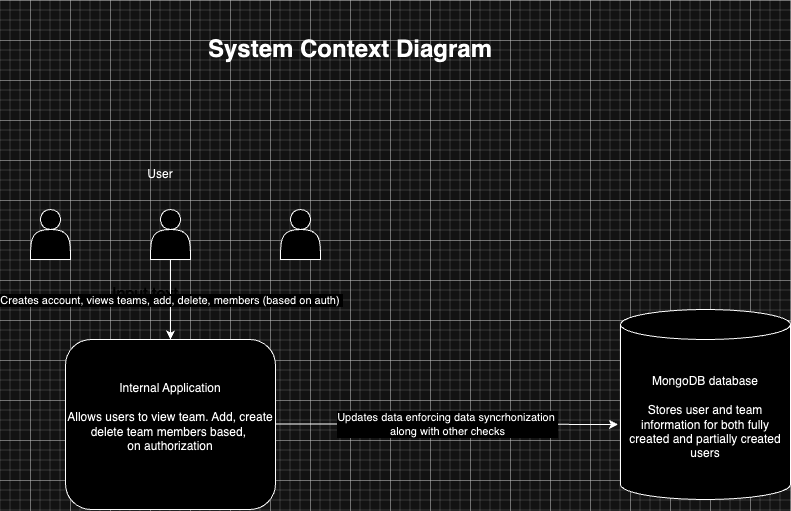

The diagram above was exported from draw.io. Its source (the exported page's mxGraphModel, read from the mxfile embedded in the PNG):
<mxGraphModel dx="1193" dy="763" grid="1" gridSize="10" guides="1" tooltips="1" connect="1" arrows="1" fold="1" page="1" pageScale="1" pageWidth="850" pageHeight="1100" math="0" shadow="0" extFonts="Permanent Marker^https://fonts.googleapis.com/css?family=Permanent+Marker">
  <root>
    <mxCell id="0" />
    <mxCell id="1" parent="0" />
    <mxCell id="Bym4PgzGeO6amjYxAllR-1" value="" style="shape=actor;whiteSpace=wrap;html=1;" vertex="1" parent="1">
      <mxGeometry x="160" y="250" width="40" height="50" as="geometry" />
    </mxCell>
    <mxCell id="Bym4PgzGeO6amjYxAllR-2" value="Internal Application&lt;br&gt;&lt;br&gt;Allows users to view team. Add, create&lt;br&gt;delete team members based,&amp;nbsp;&lt;br&gt;on authorization&lt;br&gt;&amp;nbsp;" style="rounded=1;whiteSpace=wrap;html=1;" vertex="1" parent="1">
      <mxGeometry x="75" y="380" width="210" height="170" as="geometry" />
    </mxCell>
    <mxCell id="Bym4PgzGeO6amjYxAllR-4" value="" style="shape=actor;whiteSpace=wrap;html=1;" vertex="1" parent="1">
      <mxGeometry x="290" y="250" width="40" height="50" as="geometry" />
    </mxCell>
    <mxCell id="Bym4PgzGeO6amjYxAllR-5" value="" style="shape=actor;whiteSpace=wrap;html=1;" vertex="1" parent="1">
      <mxGeometry x="40" y="250" width="40" height="50" as="geometry" />
    </mxCell>
    <mxCell id="Bym4PgzGeO6amjYxAllR-6" value="MongoDB database&lt;br&gt;&lt;br&gt;Stores user and team information for both fully created and partially created users" style="shape=cylinder3;whiteSpace=wrap;html=1;boundedLbl=1;backgroundOutline=1;size=15;" vertex="1" parent="1">
      <mxGeometry x="630" y="350" width="170" height="190" as="geometry" />
    </mxCell>
    <mxCell id="Bym4PgzGeO6amjYxAllR-7" value="User" style="text;html=1;strokeColor=none;fillColor=none;align=center;verticalAlign=middle;whiteSpace=wrap;rounded=0;" vertex="1" parent="1">
      <mxGeometry x="140" y="200" width="60" height="30" as="geometry" />
    </mxCell>
    <mxCell id="Bym4PgzGeO6amjYxAllR-8" value="Input text" style="text;fontColor=#ffffff;fontSize=16;verticalAlign=middle;strokeColor=none;fillColor=none;whiteSpace=wrap;html=1;" vertex="1" parent="1">
      <mxGeometry x="120" y="320" width="346" height="30" as="geometry" />
    </mxCell>
    <mxCell id="Bym4PgzGeO6amjYxAllR-11" value="" style="endArrow=classic;html=1;rounded=0;exitX=0.5;exitY=1;exitDx=0;exitDy=0;" edge="1" parent="1" source="Bym4PgzGeO6amjYxAllR-1" target="Bym4PgzGeO6amjYxAllR-2">
      <mxGeometry relative="1" as="geometry">
        <mxPoint x="250" y="340" as="sourcePoint" />
        <mxPoint x="350" y="340" as="targetPoint" />
      </mxGeometry>
    </mxCell>
    <mxCell id="Bym4PgzGeO6amjYxAllR-12" value="Creates account, views teams, add, delete, members (based on auth)&amp;nbsp;" style="edgeLabel;resizable=0;html=1;align=center;verticalAlign=middle;" connectable="0" vertex="1" parent="Bym4PgzGeO6amjYxAllR-11">
      <mxGeometry relative="1" as="geometry" />
    </mxCell>
    <mxCell id="Bym4PgzGeO6amjYxAllR-15" value="" style="endArrow=classic;html=1;rounded=0;entryX=-0.015;entryY=0.605;entryDx=0;entryDy=0;entryPerimeter=0;" edge="1" parent="1" target="Bym4PgzGeO6amjYxAllR-6">
      <mxGeometry relative="1" as="geometry">
        <mxPoint x="285" y="464.40999999999997" as="sourcePoint" />
        <mxPoint x="385" y="464.40999999999997" as="targetPoint" />
      </mxGeometry>
    </mxCell>
    <mxCell id="Bym4PgzGeO6amjYxAllR-16" value="Updates data enforcing data syncrhonization&amp;nbsp;&lt;br&gt;along with other checks" style="edgeLabel;resizable=0;html=1;align=center;verticalAlign=middle;" connectable="0" vertex="1" parent="Bym4PgzGeO6amjYxAllR-15">
      <mxGeometry relative="1" as="geometry" />
    </mxCell>
    <mxCell id="Bym4PgzGeO6amjYxAllR-17" value="&lt;h1&gt;System Context Diagram&lt;/h1&gt;" style="text;html=1;strokeColor=none;fillColor=none;align=center;verticalAlign=middle;whiteSpace=wrap;rounded=0;" vertex="1" parent="1">
      <mxGeometry x="120" y="40" width="480" height="100" as="geometry" />
    </mxCell>
  </root>
</mxGraphModel>